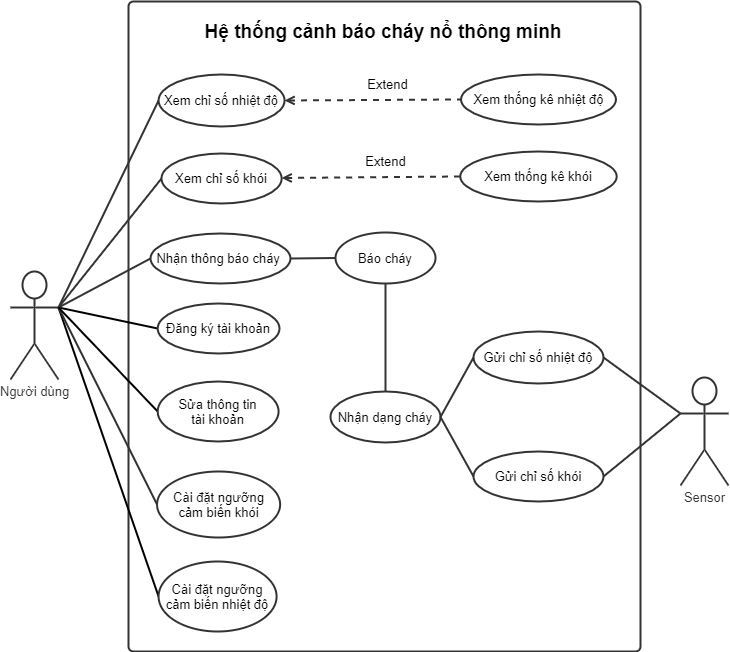

The diagram above was exported from draw.io. Its source (the exported page's mxGraphModel, read from the mxfile embedded in the PNG):
<mxGraphModel dx="1447" dy="803" grid="1" gridSize="10" guides="1" tooltips="1" connect="1" arrows="1" fold="1" page="1" pageScale="1" pageWidth="850" pageHeight="1100" math="0" shadow="0">
  <root>
    <mxCell id="0" />
    <mxCell id="1" parent="0" />
    <UserObject label="" lucidchartObjectId="xHBQmg99OUNw" id="0AD8C6QdvaVr2T3F2Pnj-58">
      <mxCell style="html=1;whiteSpace=wrap;container=0;fontSize=13;fontColor=#333333;align=center;spacing=0;strokeColor=#333333;strokeOpacity=100;fillOpacity=0;rounded=1;absoluteArcSize=1;arcSize=9.6;fillColor=#000000;strokeWidth=2;" parent="1" vertex="1">
        <mxGeometry x="178" y="120" width="512" height="650" as="geometry">
          <mxRectangle x="380" y="50" width="50" height="40" as="alternateBounds" />
        </mxGeometry>
      </mxCell>
    </UserObject>
    <mxCell id="ggBGmRctrh7b_4yKUCIV-4" style="edgeStyle=none;rounded=0;orthogonalLoop=1;jettySize=auto;html=1;endArrow=none;endFill=0;strokeWidth=2;fontSize=13;entryX=0;entryY=0.5;entryDx=0;entryDy=0;exitX=1;exitY=0.3333333333333333;exitDx=0;exitDy=0;exitPerimeter=0;" parent="1" source="0AD8C6QdvaVr2T3F2Pnj-64" target="etF4-eTGFdANm9FaabKk-1" edge="1">
      <mxGeometry relative="1" as="geometry">
        <mxPoint x="144" y="310" as="sourcePoint" />
        <mxPoint x="604.2509732806061" y="462.22308454806034" as="targetPoint" />
      </mxGeometry>
    </mxCell>
    <UserObject label="Người dùng" lucidchartObjectId="EWBQ07y5eoTk" id="0AD8C6QdvaVr2T3F2Pnj-64">
      <mxCell style="html=1;whiteSpace=wrap;shape=umlActor;labelPosition=center;verticalLabelPosition=bottom;verticalAlign=top;whiteSpace=nowrap;fontSize=13;fontColor=#333333;align=center;spacing=0;strokeColor=#333333;strokeOpacity=100;fillOpacity=100;rounded=1;absoluteArcSize=1;arcSize=9.6;fillColor=#ffffff;strokeWidth=2;" parent="1" vertex="1">
        <mxGeometry x="60" y="390" width="48" height="108" as="geometry" />
      </mxCell>
    </UserObject>
    <mxCell id="ggBGmRctrh7b_4yKUCIV-3" style="rounded=0;orthogonalLoop=1;jettySize=auto;html=1;endArrow=none;endFill=0;strokeWidth=2;fontSize=13;entryX=0;entryY=0.5;entryDx=0;entryDy=0;exitX=1;exitY=0.3333333333333333;exitDx=0;exitDy=0;exitPerimeter=0;" parent="1" source="0AD8C6QdvaVr2T3F2Pnj-64" target="etF4-eTGFdANm9FaabKk-3" edge="1">
      <mxGeometry relative="1" as="geometry">
        <mxPoint x="144" y="752.0000000000002" as="sourcePoint" />
        <mxPoint x="529.0297766837296" y="716.7138116691187" as="targetPoint" />
      </mxGeometry>
    </mxCell>
    <UserObject label="" lucidchartObjectId="AdCQ~Sev1exj" id="0AD8C6QdvaVr2T3F2Pnj-67">
      <mxCell style="html=1;jettySize=18;fontSize=13;strokeColor=#333333;strokeOpacity=100;strokeWidth=2;rounded=0;startArrow=none;;endArrow=none;;exitX=1;exitY=0.3333333333333333;exitPerimeter=0;entryX=0;entryY=0.5;entryDx=0;entryDy=0;exitDx=0;exitDy=0;" parent="1" source="0AD8C6QdvaVr2T3F2Pnj-64" target="oxUjH7EnajOpo2M9QQem-20" edge="1">
        <mxGeometry width="100" height="100" relative="1" as="geometry">
          <Array as="points" />
        </mxGeometry>
      </mxCell>
    </UserObject>
    <UserObject label="" lucidchartObjectId="CM1Q5cl2Dpe3" id="0AD8C6QdvaVr2T3F2Pnj-96">
      <mxCell style="html=1;jettySize=18;fontSize=13;strokeColor=#333333;strokeOpacity=100;strokeWidth=2;rounded=0;startArrow=none;;endArrow=none;;entryX=-0.0068187284028999266;entryY=0.5;entryPerimeter=1;exitX=1;exitY=0.3333333333333333;exitDx=0;exitDy=0;exitPerimeter=0;" parent="1" source="0AD8C6QdvaVr2T3F2Pnj-64" target="0AD8C6QdvaVr2T3F2Pnj-81" edge="1">
        <mxGeometry width="100" height="100" relative="1" as="geometry">
          <Array as="points" />
          <mxPoint x="144" y="308" as="sourcePoint" />
        </mxGeometry>
      </mxCell>
    </UserObject>
    <UserObject label="" lucidchartObjectId="oW1QcUi6aRUV" id="oxUjH7EnajOpo2M9QQem-5">
      <mxCell style="html=1;jettySize=18;fontSize=13;strokeColor=#333333;strokeOpacity=100;strokeWidth=2;rounded=0;startArrow=none;;endArrow=none;;entryX=0;entryY=0.5;entryDx=0;entryDy=0;exitX=1;exitY=0.3333333333333333;exitDx=0;exitDy=0;exitPerimeter=0;" parent="1" source="0AD8C6QdvaVr2T3F2Pnj-64" target="etF4-eTGFdANm9FaabKk-2" edge="1">
        <mxGeometry width="100" height="100" relative="1" as="geometry">
          <Array as="points" />
          <mxPoint x="144" y="752.0000000000002" as="sourcePoint" />
          <mxPoint x="536.2156754556731" y="638.5283181185819" as="targetPoint" />
        </mxGeometry>
      </mxCell>
    </UserObject>
    <UserObject label="" lucidchartObjectId="OU1QH1D8Megl" id="oxUjH7EnajOpo2M9QQem-16">
      <mxCell style="html=1;jettySize=18;fontSize=13;strokeColor=#333333;strokeOpacity=100;strokeWidth=2;rounded=0;startArrow=none;;endArrow=none;;exitX=1;exitY=0.3333333333333333;exitPerimeter=0;entryX=0;entryY=0.5;entryDx=0;entryDy=0;exitDx=0;exitDy=0;" parent="1" source="0AD8C6QdvaVr2T3F2Pnj-64" target="oxUjH7EnajOpo2M9QQem-15" edge="1">
        <mxGeometry width="100" height="100" relative="1" as="geometry">
          <Array as="points" />
          <mxPoint x="154" y="318" as="sourcePoint" />
          <mxPoint x="558" y="336" as="targetPoint" />
        </mxGeometry>
      </mxCell>
    </UserObject>
    <mxCell id="ggBGmRctrh7b_4yKUCIV-6" style="edgeStyle=none;rounded=0;orthogonalLoop=1;jettySize=auto;html=1;endArrow=none;endFill=0;strokeWidth=2;fontSize=13;exitX=0;exitY=0.5;exitDx=0;exitDy=0;entryX=1;entryY=0.3333333333333333;entryDx=0;entryDy=0;entryPerimeter=0;" parent="1" source="0AD8C6QdvaVr2T3F2Pnj-103" target="0AD8C6QdvaVr2T3F2Pnj-64" edge="1">
      <mxGeometry relative="1" as="geometry">
        <mxPoint x="418" y="447" as="sourcePoint" />
        <mxPoint x="144" y="310" as="targetPoint" />
      </mxGeometry>
    </mxCell>
    <UserObject label="Sensor" lucidchartObjectId="~ZBQMGRGQ2Z3" id="WEQxnXi2mu7qgJJ2rqNt-1">
      <mxCell style="html=1;whiteSpace=wrap;shape=umlActor;labelPosition=center;verticalLabelPosition=bottom;verticalAlign=top;whiteSpace=nowrap;fontSize=13;fontColor=#333333;align=center;spacing=0;strokeColor=#333333;strokeOpacity=100;fillOpacity=100;rounded=1;absoluteArcSize=1;arcSize=9.6;fillColor=#ffffff;strokeWidth=2;" parent="1" vertex="1">
        <mxGeometry x="730" y="496" width="48" height="108" as="geometry" />
      </mxCell>
    </UserObject>
    <UserObject label="Nhận thông báo cháy&amp;nbsp;" lucidchartObjectId=".z1QJarx93nC" id="0AD8C6QdvaVr2T3F2Pnj-81">
      <mxCell style="html=1;whiteSpace=wrap;shape=ellipse;fontSize=13;spacing=3;strokeColor=#333333;strokeOpacity=100;fillOpacity=100;rounded=1;absoluteArcSize=1;arcSize=9.6;fillColor=#ffffff;strokeWidth=2;" parent="1" vertex="1">
        <mxGeometry x="200" y="352" width="140" height="50" as="geometry" />
      </mxCell>
    </UserObject>
    <UserObject label="Xem thống kê nhiệt độ" lucidchartObjectId="UNBQdB1szKnh" id="0AD8C6QdvaVr2T3F2Pnj-63">
      <mxCell style="html=1;whiteSpace=wrap;shape=ellipse;fontSize=13;spacing=3;strokeColor=#333333;strokeOpacity=100;fillOpacity=100;rounded=1;absoluteArcSize=1;arcSize=9.6;fillColor=#ffffff;strokeWidth=2;" parent="1" vertex="1">
        <mxGeometry x="510.53" y="193" width="154.94" height="50" as="geometry" />
      </mxCell>
    </UserObject>
    <UserObject label="Sửa thông tin&lt;br&gt;tài khoản" lucidchartObjectId="fW1QAXVDtqpF" id="0AD8C6QdvaVr2T3F2Pnj-103">
      <mxCell style="html=1;whiteSpace=wrap;shape=ellipse;fontSize=13;spacing=3;strokeColor=#333333;strokeOpacity=100;fillOpacity=100;rounded=1;absoluteArcSize=1;arcSize=9.6;fillColor=#ffffff;strokeWidth=2;" parent="1" vertex="1">
        <mxGeometry x="207.17999999999998" y="500" width="120.93" height="60" as="geometry" />
      </mxCell>
    </UserObject>
    <UserObject label="Báo cháy" lucidchartObjectId="7T1Qc~pjQ4zn" id="fmrm2QGZlSGM6Eu-ZaO--35">
      <mxCell style="html=1;whiteSpace=wrap;shape=ellipse;fontSize=13;spacing=3;strokeColor=#333333;strokeOpacity=100;fillOpacity=100;rounded=1;absoluteArcSize=1;arcSize=9.6;fillColor=#ffffff;strokeWidth=2;" parent="1" vertex="1">
        <mxGeometry x="385" y="351" width="100" height="51" as="geometry" />
      </mxCell>
    </UserObject>
    <mxCell id="oxUjH7EnajOpo2M9QQem-3" value="&lt;span style=&quot;font-size: 19px;&quot;&gt;Hệ thống cảnh báo cháy nổ thông minh&lt;/span&gt;" style="text;html=1;strokeColor=none;fillColor=none;align=center;verticalAlign=middle;whiteSpace=wrap;rounded=0;fontSize=19;fontStyle=1" parent="1" vertex="1">
      <mxGeometry x="176" y="140" width="514" height="20" as="geometry" />
    </mxCell>
    <UserObject label="Xem chỉ số nhiệt độ" lucidchartObjectId="UNBQdB1szKnh" id="oxUjH7EnajOpo2M9QQem-15">
      <mxCell style="html=1;whiteSpace=wrap;shape=ellipse;fontSize=13;spacing=3;strokeColor=#333333;strokeOpacity=100;fillOpacity=100;rounded=1;absoluteArcSize=1;arcSize=9.6;fillColor=#ffffff;strokeWidth=2;" parent="1" vertex="1">
        <mxGeometry x="208.07999999999998" y="193" width="126" height="52" as="geometry" />
      </mxCell>
    </UserObject>
    <UserObject label="Xem chỉ số khói" lucidchartObjectId="UNBQdB1szKnh" id="oxUjH7EnajOpo2M9QQem-20">
      <mxCell style="html=1;whiteSpace=wrap;shape=ellipse;fontSize=13;spacing=3;strokeColor=#333333;strokeOpacity=100;fillOpacity=100;rounded=1;absoluteArcSize=1;arcSize=9.6;fillColor=#ffffff;strokeWidth=2;" parent="1" vertex="1">
        <mxGeometry x="211" y="272" width="120.15" height="50" as="geometry" />
      </mxCell>
    </UserObject>
    <UserObject label="Xem thống kê khói" lucidchartObjectId="UNBQdB1szKnh" id="oxUjH7EnajOpo2M9QQem-28">
      <mxCell style="html=1;whiteSpace=wrap;shape=ellipse;fontSize=13;spacing=3;strokeColor=#333333;strokeOpacity=100;fillOpacity=100;rounded=1;absoluteArcSize=1;arcSize=9.6;fillColor=#ffffff;strokeWidth=2;" parent="1" vertex="1">
        <mxGeometry x="509.77" y="270" width="156.45" height="50" as="geometry" />
      </mxCell>
    </UserObject>
    <UserObject label="" lucidchartObjectId="AdCQ~Sev1exj" id="oxUjH7EnajOpo2M9QQem-29">
      <mxCell style="html=1;jettySize=18;fontSize=13;strokeColor=#333333;strokeOpacity=100;strokeWidth=2;rounded=0;startArrow=open;;endArrow=none;;exitX=1;exitY=0.5;entryX=0;entryY=0.5;entryDx=0;entryDy=0;exitDx=0;exitDy=0;dashed=1;startFill=0;" parent="1" source="oxUjH7EnajOpo2M9QQem-15" target="0AD8C6QdvaVr2T3F2Pnj-63" edge="1">
        <mxGeometry x="178" y="120" width="100" height="100" as="geometry">
          <Array as="points" />
          <mxPoint x="149.11111111111111" y="317.8499999999999" as="sourcePoint" />
          <mxPoint x="286.33333333333303" y="306" as="targetPoint" />
        </mxGeometry>
      </mxCell>
    </UserObject>
    <mxCell id="oxUjH7EnajOpo2M9QQem-31" value="Extend" style="edgeLabel;html=1;align=center;verticalAlign=middle;resizable=0;points=[];fontSize=13;" parent="oxUjH7EnajOpo2M9QQem-29" connectable="0" vertex="1">
      <mxGeometry x="0.2674" y="-2" relative="1" as="geometry">
        <mxPoint x="-10" y="-18" as="offset" />
      </mxGeometry>
    </mxCell>
    <UserObject label="" lucidchartObjectId="AdCQ~Sev1exj" id="oxUjH7EnajOpo2M9QQem-32">
      <mxCell style="html=1;jettySize=18;fontSize=13;strokeColor=#333333;strokeOpacity=100;strokeWidth=2;rounded=0;startArrow=open;;endArrow=none;;entryX=0;entryY=0.5;entryDx=0;entryDy=0;dashed=1;startFill=0;" parent="1" source="oxUjH7EnajOpo2M9QQem-20" target="oxUjH7EnajOpo2M9QQem-28" edge="1">
        <mxGeometry x="178" y="120" width="100" height="100" as="geometry">
          <Array as="points" />
          <mxPoint x="433.1851851851852" y="296" as="sourcePoint" />
          <mxPoint x="539.1111111111111" y="295.76" as="targetPoint" />
        </mxGeometry>
      </mxCell>
    </UserObject>
    <mxCell id="oxUjH7EnajOpo2M9QQem-33" value="Extend" style="edgeLabel;html=1;align=center;verticalAlign=middle;resizable=0;points=[];fontSize=13;" parent="oxUjH7EnajOpo2M9QQem-32" connectable="0" vertex="1">
      <mxGeometry x="0.2674" y="-2" relative="1" as="geometry">
        <mxPoint x="-10" y="-18" as="offset" />
      </mxGeometry>
    </mxCell>
    <UserObject label="Đăng ký tài khoản" lucidchartObjectId="fW1QAXVDtqpF" id="etF4-eTGFdANm9FaabKk-1">
      <mxCell style="html=1;whiteSpace=wrap;shape=ellipse;fontSize=13;spacing=3;strokeColor=#333333;strokeOpacity=100;fillOpacity=100;rounded=1;absoluteArcSize=1;arcSize=9.6;fillColor=#ffffff;strokeWidth=2;" parent="1" vertex="1">
        <mxGeometry x="207.18000000000004" y="422" width="121.82" height="50" as="geometry" />
      </mxCell>
    </UserObject>
    <UserObject label="Cài đặt ngưỡng cảm biến khói" lucidchartObjectId="fW1QAXVDtqpF" id="etF4-eTGFdANm9FaabKk-2">
      <mxCell style="html=1;whiteSpace=wrap;shape=ellipse;fontSize=13;spacing=3;strokeColor=#333333;strokeOpacity=100;fillOpacity=100;rounded=1;absoluteArcSize=1;arcSize=9.6;fillColor=#ffffff;strokeWidth=2;" parent="1" vertex="1">
        <mxGeometry x="206.55" y="590" width="123.08" height="66" as="geometry" />
      </mxCell>
    </UserObject>
    <UserObject label="Cài đặt ngưỡng cảm biến nhiệt độ" lucidchartObjectId="fW1QAXVDtqpF" id="etF4-eTGFdANm9FaabKk-3">
      <mxCell style="html=1;whiteSpace=wrap;shape=ellipse;fontSize=13;spacing=3;strokeColor=#333333;strokeOpacity=100;fillOpacity=100;rounded=1;absoluteArcSize=1;arcSize=9.6;fillColor=#ffffff;strokeWidth=2;" parent="1" vertex="1">
        <mxGeometry x="208.08" y="680" width="118" height="70" as="geometry" />
      </mxCell>
    </UserObject>
    <UserObject label="Gửi chỉ số nhiệt độ" lucidchartObjectId="UNBQdB1szKnh" id="WEQxnXi2mu7qgJJ2rqNt-4">
      <mxCell style="html=1;whiteSpace=wrap;shape=ellipse;fontSize=13;spacing=3;strokeColor=#333333;strokeOpacity=100;fillOpacity=100;rounded=1;absoluteArcSize=1;arcSize=9.6;fillColor=#ffffff;strokeWidth=2;" parent="1" vertex="1">
        <mxGeometry x="523" y="450" width="130" height="52" as="geometry" />
      </mxCell>
    </UserObject>
    <UserObject label="Gửi chỉ số khói" lucidchartObjectId="UNBQdB1szKnh" id="WEQxnXi2mu7qgJJ2rqNt-5">
      <mxCell style="html=1;whiteSpace=wrap;shape=ellipse;fontSize=13;spacing=3;strokeColor=#333333;strokeOpacity=100;fillOpacity=100;rounded=1;absoluteArcSize=1;arcSize=9.6;fillColor=#ffffff;strokeWidth=2;" parent="1" vertex="1">
        <mxGeometry x="523" y="570" width="130" height="50" as="geometry" />
      </mxCell>
    </UserObject>
    <UserObject label="" lucidchartObjectId="oW1QcUi6aRUV" id="WEQxnXi2mu7qgJJ2rqNt-6">
      <mxCell style="html=1;jettySize=18;fontSize=13;strokeColor=#333333;strokeOpacity=100;strokeWidth=2;rounded=0;startArrow=none;;endArrow=none;;entryX=0;entryY=0.3333333333333333;entryDx=0;entryDy=0;entryPerimeter=0;exitX=1;exitY=0.5;exitDx=0;exitDy=0;" parent="1" source="WEQxnXi2mu7qgJJ2rqNt-4" target="WEQxnXi2mu7qgJJ2rqNt-1" edge="1">
        <mxGeometry width="100" height="100" relative="1" as="geometry">
          <Array as="points" />
          <mxPoint x="154" y="692" as="sourcePoint" />
          <mxPoint x="351" y="597" as="targetPoint" />
        </mxGeometry>
      </mxCell>
    </UserObject>
    <UserObject label="" lucidchartObjectId="oW1QcUi6aRUV" id="WEQxnXi2mu7qgJJ2rqNt-7">
      <mxCell style="html=1;jettySize=18;fontSize=13;strokeColor=#333333;strokeOpacity=100;strokeWidth=2;rounded=0;startArrow=none;;endArrow=none;;entryX=0;entryY=0.3333333333333333;entryDx=0;entryDy=0;entryPerimeter=0;exitX=1;exitY=0.5;exitDx=0;exitDy=0;" parent="1" source="WEQxnXi2mu7qgJJ2rqNt-5" target="WEQxnXi2mu7qgJJ2rqNt-1" edge="1">
        <mxGeometry width="100" height="100" relative="1" as="geometry">
          <Array as="points" />
          <mxPoint x="596" y="606.7441860465117" as="sourcePoint" />
          <mxPoint x="646" y="620" as="targetPoint" />
        </mxGeometry>
      </mxCell>
    </UserObject>
    <UserObject label="Nhận dạng cháy" lucidchartObjectId="7T1Qc~pjQ4zn" id="2qGuNp6Qbd-lycvj5og--2">
      <mxCell style="html=1;whiteSpace=wrap;shape=ellipse;fontSize=13;spacing=3;strokeColor=#333333;strokeOpacity=100;fillOpacity=100;rounded=1;absoluteArcSize=1;arcSize=9.6;fillColor=#ffffff;strokeWidth=2;" parent="1" vertex="1">
        <mxGeometry x="380" y="510" width="110" height="51" as="geometry" />
      </mxCell>
    </UserObject>
    <UserObject label="" lucidchartObjectId="OU1QH1D8Megl" id="2qGuNp6Qbd-lycvj5og--3">
      <mxCell style="html=1;jettySize=18;fontSize=13;strokeColor=#333333;strokeOpacity=100;strokeWidth=2;rounded=0;startArrow=none;;endArrow=none;;exitX=1;exitY=0.5;entryX=0;entryY=0.5;entryDx=0;entryDy=0;exitDx=0;exitDy=0;" parent="1" source="2qGuNp6Qbd-lycvj5og--2" target="WEQxnXi2mu7qgJJ2rqNt-4" edge="1">
        <mxGeometry width="100" height="100" relative="1" as="geometry">
          <Array as="points" />
          <mxPoint x="410.0000000000002" y="248.5" as="sourcePoint" />
          <mxPoint x="552.0700000000002" y="428" as="targetPoint" />
        </mxGeometry>
      </mxCell>
    </UserObject>
    <UserObject label="" lucidchartObjectId="OU1QH1D8Megl" id="2qGuNp6Qbd-lycvj5og--4">
      <mxCell style="html=1;jettySize=18;fontSize=13;strokeColor=#333333;strokeOpacity=100;strokeWidth=2;rounded=0;startArrow=none;;endArrow=none;;exitX=1;exitY=0.5;entryX=0;entryY=0.5;entryDx=0;entryDy=0;exitDx=0;exitDy=0;" parent="1" source="2qGuNp6Qbd-lycvj5og--2" target="WEQxnXi2mu7qgJJ2rqNt-5" edge="1">
        <mxGeometry width="100" height="100" relative="1" as="geometry">
          <Array as="points" />
          <mxPoint x="500" y="545.4999999999999" as="sourcePoint" />
          <mxPoint x="540" y="486" as="targetPoint" />
        </mxGeometry>
      </mxCell>
    </UserObject>
    <UserObject label="" lucidchartObjectId="OU1QH1D8Megl" id="C-i4-Jw5BChliXGv95cy-1">
      <mxCell style="html=1;jettySize=18;fontSize=13;strokeColor=#333333;strokeOpacity=100;strokeWidth=2;rounded=0;startArrow=none;;endArrow=none;;exitX=0;exitY=0.5;entryX=1;entryY=0.5;entryDx=0;entryDy=0;exitDx=0;exitDy=0;" edge="1" parent="1" source="fmrm2QGZlSGM6Eu-ZaO--35" target="0AD8C6QdvaVr2T3F2Pnj-81">
        <mxGeometry width="100" height="100" relative="1" as="geometry">
          <Array as="points" />
          <mxPoint x="597.99" y="431" as="sourcePoint" />
          <mxPoint x="445" y="590" as="targetPoint" />
        </mxGeometry>
      </mxCell>
    </UserObject>
    <UserObject label="" lucidchartObjectId="OU1QH1D8Megl" id="C-i4-Jw5BChliXGv95cy-2">
      <mxCell style="html=1;jettySize=18;fontSize=13;strokeColor=#333333;strokeOpacity=100;strokeWidth=2;rounded=0;startArrow=none;;endArrow=none;;exitX=0.5;exitY=0;entryX=0.5;entryY=1;entryDx=0;entryDy=0;exitDx=0;exitDy=0;" edge="1" parent="1" source="2qGuNp6Qbd-lycvj5og--2" target="fmrm2QGZlSGM6Eu-ZaO--35">
        <mxGeometry width="100" height="100" relative="1" as="geometry">
          <Array as="points" />
          <mxPoint x="500" y="615.4999999999999" as="sourcePoint" />
          <mxPoint x="533" y="556" as="targetPoint" />
        </mxGeometry>
      </mxCell>
    </UserObject>
  </root>
</mxGraphModel>